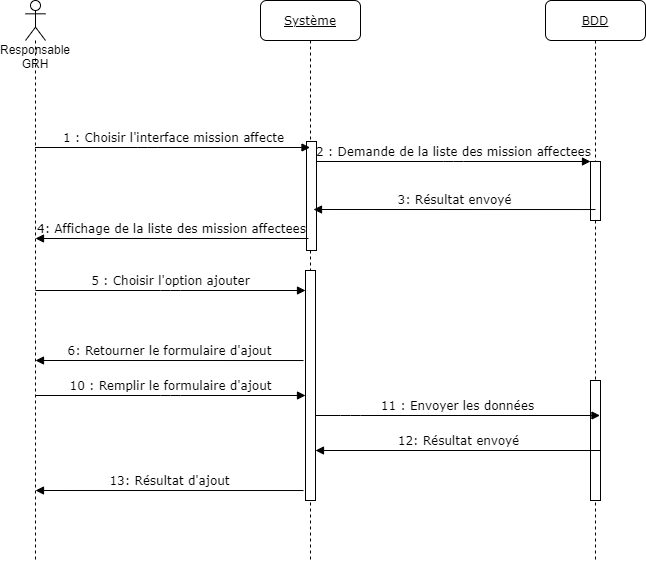

The diagram above was exported from draw.io. Its source (the exported page's mxGraphModel, read from the mxfile embedded in the PNG):
<mxGraphModel dx="1422" dy="705" grid="1" gridSize="10" guides="1" tooltips="1" connect="1" arrows="1" fold="1" page="1" pageScale="1" pageWidth="850" pageHeight="1100" math="0" shadow="0">
  <root>
    <mxCell id="0" />
    <mxCell id="1" parent="0" />
    <mxCell id="FXdodIHcwDMXqwLPmyNj-1" value="&lt;u&gt;Système&lt;/u&gt;" style="shape=umlLifeline;perimeter=lifelinePerimeter;whiteSpace=wrap;html=1;container=1;collapsible=0;recursiveResize=0;outlineConnect=0;rounded=1;shadow=0;comic=0;labelBackgroundColor=none;strokeWidth=1;fontFamily=Verdana;fontSize=12;align=center;" vertex="1" parent="1">
      <mxGeometry x="325" y="80" width="100" height="560" as="geometry" />
    </mxCell>
    <mxCell id="FXdodIHcwDMXqwLPmyNj-2" value="" style="html=1;points=[];perimeter=orthogonalPerimeter;rounded=0;shadow=0;comic=0;labelBackgroundColor=none;strokeWidth=1;fontFamily=Verdana;fontSize=12;align=center;" vertex="1" parent="FXdodIHcwDMXqwLPmyNj-1">
      <mxGeometry x="46" y="141" width="10" height="109" as="geometry" />
    </mxCell>
    <mxCell id="FXdodIHcwDMXqwLPmyNj-12" value="" style="html=1;points=[];perimeter=orthogonalPerimeter;rounded=0;shadow=0;comic=0;labelBackgroundColor=none;strokeWidth=1;fontFamily=Verdana;fontSize=12;align=center;" vertex="1" parent="FXdodIHcwDMXqwLPmyNj-1">
      <mxGeometry x="45" y="270" width="10" height="230" as="geometry" />
    </mxCell>
    <mxCell id="FXdodIHcwDMXqwLPmyNj-3" value="&lt;u&gt;BDD&lt;/u&gt;" style="shape=umlLifeline;perimeter=lifelinePerimeter;whiteSpace=wrap;html=1;container=1;collapsible=0;recursiveResize=0;outlineConnect=0;rounded=1;shadow=0;comic=0;labelBackgroundColor=none;strokeWidth=1;fontFamily=Verdana;fontSize=12;align=center;" vertex="1" parent="1">
      <mxGeometry x="610" y="80" width="100" height="560" as="geometry" />
    </mxCell>
    <mxCell id="FXdodIHcwDMXqwLPmyNj-4" value="" style="html=1;points=[];perimeter=orthogonalPerimeter;rounded=0;shadow=0;comic=0;labelBackgroundColor=none;strokeWidth=1;fontFamily=Verdana;fontSize=12;align=center;" vertex="1" parent="FXdodIHcwDMXqwLPmyNj-3">
      <mxGeometry x="45" y="161" width="10" height="59" as="geometry" />
    </mxCell>
    <mxCell id="FXdodIHcwDMXqwLPmyNj-15" value="" style="html=1;points=[];perimeter=orthogonalPerimeter;rounded=0;shadow=0;comic=0;labelBackgroundColor=none;strokeWidth=1;fontFamily=Verdana;fontSize=12;align=center;" vertex="1" parent="FXdodIHcwDMXqwLPmyNj-3">
      <mxGeometry x="45" y="380" width="10" height="120" as="geometry" />
    </mxCell>
    <mxCell id="FXdodIHcwDMXqwLPmyNj-5" value="3: Résultat envoyé" style="html=1;verticalAlign=bottom;endArrow=block;labelBackgroundColor=none;fontFamily=Verdana;fontSize=12;edgeStyle=elbowEdgeStyle;elbow=vertical;exitX=0.5;exitY=0.814;exitDx=0;exitDy=0;exitPerimeter=0;" edge="1" parent="1" source="FXdodIHcwDMXqwLPmyNj-4">
      <mxGeometry relative="1" as="geometry">
        <mxPoint x="625" y="289.0160000000001" as="sourcePoint" />
        <mxPoint x="378" y="289" as="targetPoint" />
      </mxGeometry>
    </mxCell>
    <mxCell id="FXdodIHcwDMXqwLPmyNj-6" value="1 : Choisir l'interface mission affecte" style="html=1;verticalAlign=bottom;endArrow=block;labelBackgroundColor=none;fontFamily=Verdana;fontSize=12;edgeStyle=elbowEdgeStyle;elbow=vertical;" edge="1" parent="1" target="FXdodIHcwDMXqwLPmyNj-1">
      <mxGeometry relative="1" as="geometry">
        <mxPoint x="99.5" y="227" as="sourcePoint" />
        <mxPoint x="285" y="227" as="targetPoint" />
      </mxGeometry>
    </mxCell>
    <mxCell id="FXdodIHcwDMXqwLPmyNj-7" value="2 : Demande de la liste des mission affectees" style="html=1;verticalAlign=bottom;endArrow=block;entryX=0;entryY=0;labelBackgroundColor=none;fontFamily=Verdana;fontSize=12;edgeStyle=elbowEdgeStyle;elbow=vertical;" edge="1" parent="1" source="FXdodIHcwDMXqwLPmyNj-2" target="FXdodIHcwDMXqwLPmyNj-4">
      <mxGeometry relative="1" as="geometry">
        <mxPoint x="370" y="200" as="sourcePoint" />
      </mxGeometry>
    </mxCell>
    <mxCell id="FXdodIHcwDMXqwLPmyNj-9" value="Responsable GRH" style="shape=umlLifeline;participant=umlActor;perimeter=lifelinePerimeter;whiteSpace=wrap;html=1;container=1;collapsible=0;recursiveResize=0;verticalAlign=top;spacingTop=36;outlineConnect=0;size=40;" vertex="1" parent="1">
      <mxGeometry x="90" y="80" width="20" height="560" as="geometry" />
    </mxCell>
    <mxCell id="FXdodIHcwDMXqwLPmyNj-10" value="4: Affichage de la liste des mission affectees" style="html=1;verticalAlign=bottom;endArrow=block;labelBackgroundColor=none;fontFamily=Verdana;fontSize=12;edgeStyle=elbowEdgeStyle;elbow=vertical;" edge="1" parent="1">
      <mxGeometry relative="1" as="geometry">
        <mxPoint x="373" y="318" as="sourcePoint" />
        <mxPoint x="100" y="318" as="targetPoint" />
      </mxGeometry>
    </mxCell>
    <mxCell id="FXdodIHcwDMXqwLPmyNj-11" value="5 : Choisir l'option ajouter" style="html=1;verticalAlign=bottom;endArrow=block;labelBackgroundColor=none;fontFamily=Verdana;fontSize=12;edgeStyle=elbowEdgeStyle;elbow=vertical;" edge="1" parent="1">
      <mxGeometry relative="1" as="geometry">
        <mxPoint x="100" y="370" as="sourcePoint" />
        <mxPoint x="370" y="370" as="targetPoint" />
      </mxGeometry>
    </mxCell>
    <mxCell id="FXdodIHcwDMXqwLPmyNj-13" value="6: Retourner le formulaire d'ajout" style="html=1;verticalAlign=bottom;endArrow=block;labelBackgroundColor=none;fontFamily=Verdana;fontSize=12;edgeStyle=elbowEdgeStyle;elbow=vertical;exitX=0.2;exitY=0.744;exitDx=0;exitDy=0;exitPerimeter=0;" edge="1" parent="1">
      <mxGeometry relative="1" as="geometry">
        <mxPoint x="368" y="440.0160000000001" as="sourcePoint" />
        <mxPoint x="100" y="440" as="targetPoint" />
      </mxGeometry>
    </mxCell>
    <mxCell id="FXdodIHcwDMXqwLPmyNj-18" value="10 : Remplir le formulaire d'ajout" style="html=1;verticalAlign=bottom;endArrow=block;labelBackgroundColor=none;fontFamily=Verdana;fontSize=12;edgeStyle=elbowEdgeStyle;elbow=vertical;" edge="1" parent="1">
      <mxGeometry relative="1" as="geometry">
        <mxPoint x="100" y="475" as="sourcePoint" />
        <mxPoint x="370" y="475" as="targetPoint" />
      </mxGeometry>
    </mxCell>
    <mxCell id="FXdodIHcwDMXqwLPmyNj-19" value="11 : Envoyer les données" style="html=1;verticalAlign=bottom;endArrow=block;labelBackgroundColor=none;fontFamily=Verdana;fontSize=12;edgeStyle=elbowEdgeStyle;elbow=vertical;" edge="1" parent="1">
      <mxGeometry relative="1" as="geometry">
        <mxPoint x="380" y="495" as="sourcePoint" />
        <mxPoint x="664.5" y="495" as="targetPoint" />
        <Array as="points">
          <mxPoint x="415" y="495" />
        </Array>
      </mxGeometry>
    </mxCell>
    <mxCell id="FXdodIHcwDMXqwLPmyNj-20" value="12: Résultat envoyé" style="html=1;verticalAlign=bottom;endArrow=block;labelBackgroundColor=none;fontFamily=Verdana;fontSize=12;edgeStyle=elbowEdgeStyle;elbow=vertical;" edge="1" parent="1">
      <mxGeometry relative="1" as="geometry">
        <mxPoint x="664.5" y="530.0023809523809" as="sourcePoint" />
        <mxPoint x="380" y="530.0023809523809" as="targetPoint" />
      </mxGeometry>
    </mxCell>
    <mxCell id="FXdodIHcwDMXqwLPmyNj-21" value="13: Résultat d'ajout" style="html=1;verticalAlign=bottom;endArrow=block;labelBackgroundColor=none;fontFamily=Verdana;fontSize=12;edgeStyle=elbowEdgeStyle;elbow=vertical;exitX=0.2;exitY=0.744;exitDx=0;exitDy=0;exitPerimeter=0;" edge="1" parent="1">
      <mxGeometry relative="1" as="geometry">
        <mxPoint x="368" y="570.0160000000001" as="sourcePoint" />
        <mxPoint x="100" y="570" as="targetPoint" />
      </mxGeometry>
    </mxCell>
  </root>
</mxGraphModel>